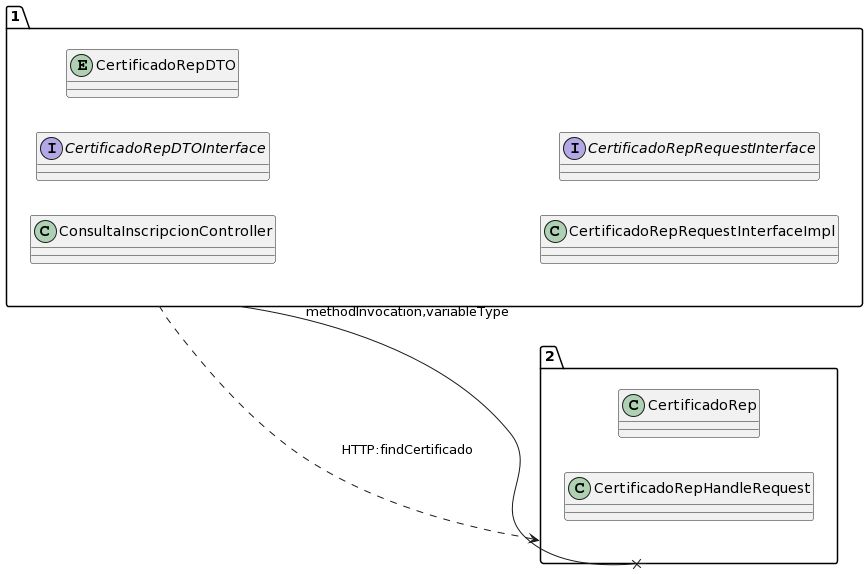

The diagram above was rendered by PlantUML. Its source (embedded in the PNG):
@startuml
allow_mixing
left to right direction
package "1"{
class ConsultaInscripcionController
interface CertificadoRepDTOInterface
entity CertificadoRepDTO
class CertificadoRepRequestInterfaceImpl
interface CertificadoRepRequestInterface

}
package "2"{
class CertificadoRep
class CertificadoRepHandleRequest

}
"1" --x "2":methodInvocation,variableType
"1" ..> "2":HTTP:findCertificado
@enduml